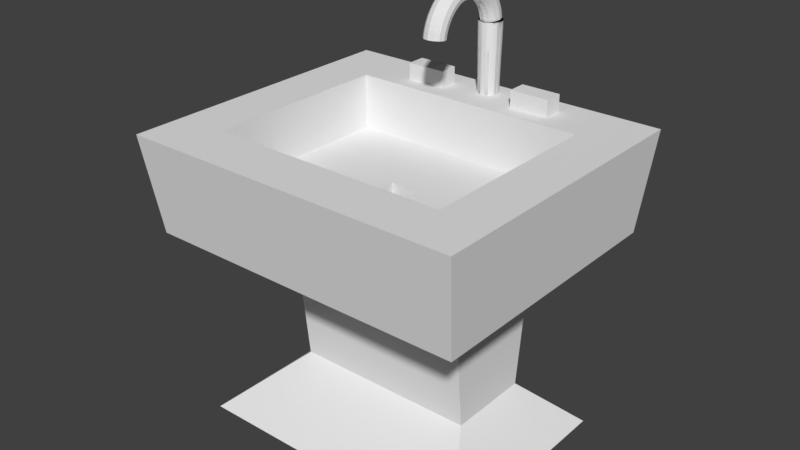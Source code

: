 # Source: sink.blend  (saved by Blender 2.77.0; exported with 4.5.12 LTS)
import bpy
from mathutils import Matrix  # noqa: F401  (used for matrix-valued properties, if any)

bpy.ops.wm.read_factory_settings(use_empty=True)
scene = bpy.context.scene
scene.name = 'Scene'

# ---- collections
col_collection_1 = bpy.data.collections.new('Collection 1'); scene.collection.children.link(col_collection_1)

# ---- materials (node trees are filled in below, after node groups)
mat_material = bpy.data.materials.new('Material')
mat_material.alpha_threshold = 0.0
mat_material.use_transparent_shadow = False
mat_material.roughness = 0.5
mat_material.line_color = (0.0, 0.0, 0.0, 1.0)

# ---- material node trees

# ---- world
world_world = bpy.data.worlds.new('World'); scene.world = world_world
world_world.color = (0.05088, 0.05088, 0.05088)
world_world.use_sun_shadow = False
world_world.sun_shadow_jitter_overblur = 0.0
world_world.cycles.sampling_method = 'MANUAL'

# ---- meshes
me_cube = bpy.data.meshes.new('Cube')
me_cube.from_pydata([(0.03486, 0.7999, 2.386), (0.0, 0.7908, 2.389), (0.0, 0.7999, 2.386), (0.0, 0.8245, 2.38), (0.06975, 0.8654, 2.406), (0.06041, 0.8308, 2.411), (0.03487, 0.8055, 2.414), (0.0, 0.7962, 2.415), (0.0, 0.8055, 2.414), (0.0, 0.8308, 2.411), (0.0, 0.8654, 2.406), (0.0, 0.8999, 2.402), (0.0, 0.9375, 2.443), (0.0, 0.9282, 2.443), (0.0, 0.9026, 2.443), (0.0, 0.8677, 2.443), (0.0, 0.8329, 2.443), (0.0, 0.8073, 2.443), (0.0, 0.798, 2.443), (0.0, 0.8073, 2.443), (0.0, 0.8329, 2.443), (0.0, 0.8677, 2.443), (0.0, 0.9026, 2.443), (0.0, 0.9282, 2.443), (0.0, 0.9345, 2.488), (0.0, 0.9253, 2.487), (0.0, 0.8999, 2.484), (0.0, 0.8654, 2.479), (0.0, 0.8308, 2.475), (0.0, 0.8055, 2.471), (0.0, 0.7962, 2.47), (-0.03487, 0.8055, 2.471), (-0.0604, 0.8308, 2.475), (-0.06975, 0.8654, 2.479), (-0.0604, 0.8999, 2.484), (-0.03486, 0.9253, 2.487), (0.0, 0.9256, 2.533), (0.0, 0.9166, 2.531), (0.0, 0.8919, 2.524), (0.0, 0.8582, 2.515), (0.0, 0.8245, 2.506), (0.0, 0.7999, 2.499), (0.0, 0.7908, 2.497), (-0.03485, 0.7999, 2.499), (-0.06039, 0.8245, 2.506), (-0.06973, 0.8582, 2.515), (-0.06038, 0.8919, 2.524), (-0.03484, 0.9166, 2.531), (0.0, 0.911, 2.576), (0.0, 0.9023, 2.573), (0.0, 0.8787, 2.563), (0.0, 0.8465, 2.55), (0.0, 0.8143, 2.536), (0.0, 0.7907, 2.526), (0.0, 0.782, 2.523), (-0.03484, 0.7907, 2.526), (-0.06037, 0.8143, 2.536), (-0.06972, 0.8465, 2.55), (-0.06036, 0.8787, 2.563), (-0.03482, 0.9023, 2.573), (0.0, 0.8908, 2.617), (0.0, 0.8827, 2.612), (0.0, 0.8606, 2.6), (0.0, 0.8304, 2.582), (0.0, 0.8001, 2.565), (0.0, 0.778, 2.552), (0.0, 0.7699, 2.547), (-0.03483, 0.778, 2.552), (-0.06036, 0.8001, 2.565), (-0.0697, 0.8304, 2.582), (-0.06035, 0.8606, 2.6), (-0.0348, 0.8827, 2.613), (0.0, 0.8654, 2.655), (0.0, 0.858, 2.649), (0.0, 0.8378, 2.634), (0.0, 0.8101, 2.613), (0.0, 0.7824, 2.591), (0.0, 0.7621, 2.576), (0.0, 0.7547, 2.57), (-0.03482, 0.7621, 2.576), (-0.06035, 0.7824, 2.591), (-0.06969, 0.8101, 2.613), (-0.06033, 0.8378, 2.634), (-0.03479, 0.858, 2.649), (0.0, 0.8353, 2.689), (0.0, 0.8287, 2.683), (0.0, 0.8107, 2.665), (0.0, 0.786, 2.64), (0.0, 0.7613, 2.615), (0.0, 0.7433, 2.597), (0.0, 0.7367, 2.591), (-0.03481, 0.7433, 2.597), (-0.06034, 0.7613, 2.615), (-0.06968, 0.786, 2.64), (-0.06032, 0.8107, 2.665), (-0.03477, 0.8287, 2.683), (0.0, 0.801, 2.72), (0.0, 0.7953, 2.712), (0.0, 0.7798, 2.692), (0.0, 0.7586, 2.664), (0.0, 0.7373, 2.636), (0.0, 0.7218, 2.616), (0.0, 0.7161, 2.609), (-0.0348, 0.7218, 2.616), (-0.06033, 0.7373, 2.637), (-0.06966, 0.7586, 2.664), (-0.06031, 0.7798, 2.692), (-0.03476, 0.7953, 2.712), (0.0, 0.7631, 2.745), (0.0, 0.7584, 2.737), (0.0, 0.7457, 2.715), (0.0, 0.7282, 2.684), (0.0, 0.7108, 2.654), (0.0, 0.698, 2.632), (0.0, 0.6933, 2.624), (-0.0348, 0.698, 2.632), (-0.06032, 0.7108, 2.654), (-0.06966, 0.7282, 2.684), (-0.0603, 0.7457, 2.715), (-0.03475, 0.7584, 2.737), (0.0, 0.7222, 2.765), (0.0, 0.7186, 2.756), (0.0, 0.7088, 2.733), (0.0, 0.6955, 2.701), (0.0, 0.6821, 2.668), (0.0, 0.6723, 2.645), (0.0, 0.6688, 2.636), (-0.03479, 0.6723, 2.645), (-0.06032, 0.6821, 2.668), (-0.06965, 0.6955, 2.701), (-0.06029, 0.7088, 2.733), (-0.03474, 0.7186, 2.756), (0.0, 0.679, 2.78), (0.0, 0.6765, 2.771), (0.0, 0.6699, 2.746), (0.0, 0.6609, 2.712), (0.0, 0.6519, 2.679), (0.0, 0.6453, 2.654), (0.0, 0.6428, 2.645), (-0.03479, 0.6453, 2.654), (-0.06031, 0.6519, 2.679), (-0.06964, 0.6609, 2.712), (-0.06028, 0.6699, 2.746), (-0.03473, 0.6765, 2.771), (0.0, 0.6342, 2.789), (0.0, 0.633, 2.779), (0.0, 0.6297, 2.754), (0.0, 0.6251, 2.719), (0.0, 0.6205, 2.685), (0.0, 0.6172, 2.66), (0.0, 0.616, 2.65), (-0.03478, 0.6172, 2.66), (-0.06031, 0.6205, 2.685), (-0.06964, 0.6251, 2.719), (-0.06028, 0.6297, 2.754), (-0.03473, 0.633, 2.779), (0.0, 0.5887, 2.792), (0.0, 0.5887, 2.782), (0.0, 0.5887, 2.757), (0.0, 0.5887, 2.722), (0.0, 0.5887, 2.687), (0.0, 0.5887, 2.661), (0.0, 0.5887, 2.652), (-0.03478, 0.5887, 2.661), (-0.06031, 0.5887, 2.687), (-0.06964, 0.5887, 2.722), (-0.06028, 0.5887, 2.757), (-0.03473, 0.5887, 2.782), (0.0, 0.5431, 2.789), (0.0, 0.5444, 2.779), (0.0, 0.5477, 2.754), (0.0, 0.5523, 2.719), (0.0, 0.5568, 2.685), (0.0, 0.5601, 2.66), (0.0, 0.5614, 2.65), (-0.03478, 0.5601, 2.66), (-0.06031, 0.5568, 2.685), (-0.06964, 0.5523, 2.719), (-0.06028, 0.5477, 2.754), (-0.03473, 0.5444, 2.779), (0.0, 0.4984, 2.78), (0.0, 0.5008, 2.771), (0.0, 0.5074, 2.746), (0.0, 0.5164, 2.712), (0.0, 0.5255, 2.679), (0.0, 0.5321, 2.654), (0.0, 0.5345, 2.645), (-0.03479, 0.5321, 2.654), (-0.06031, 0.5255, 2.679), (-0.06964, 0.5164, 2.712), (-0.06028, 0.5074, 2.746), (-0.03473, 0.5008, 2.771), (0.0, 0.4552, 2.765), (0.0, 0.4588, 2.756), (0.0, 0.4685, 2.733), (0.0, 0.4819, 2.701), (0.0, 0.4952, 2.668), (0.0, 0.505, 2.645), (0.0, 0.5086, 2.636), (-0.03479, 0.505, 2.645), (-0.06032, 0.4952, 2.668), (-0.06965, 0.4819, 2.701), (-0.06029, 0.4685, 2.733), (-0.03474, 0.4588, 2.756), (0.0, 0.4143, 2.745), (0.0, 0.4189, 2.737), (0.0, 0.4317, 2.715), (0.0, 0.4491, 2.684), (0.0, 0.4666, 2.654), (0.0, 0.4794, 2.632), (0.0, 0.484, 2.624), (-0.0348, 0.4794, 2.632), (-0.06032, 0.4666, 2.654), (-0.06966, 0.4491, 2.684), (-0.0603, 0.4317, 2.715), (-0.03475, 0.4189, 2.737), (0.0, 0.3763, 2.72), (0.0, 0.382, 2.712), (0.0, 0.3976, 2.692), (0.0, 0.4188, 2.664), (0.0, 0.44, 2.636), (0.0, 0.4556, 2.616), (0.0, 0.4613, 2.609), (-0.0348, 0.4556, 2.616), (-0.06033, 0.44, 2.637), (-0.06966, 0.4188, 2.664), (-0.06031, 0.3976, 2.692), (-0.03476, 0.382, 2.712), (0.0, 0.342, 2.689), (0.0, 0.3486, 2.683), (0.0, 0.3667, 2.665), (0.0, 0.3913, 2.64), (0.0, 0.416, 2.615), (0.0, 0.4341, 2.597), (0.0, 0.4407, 2.591), (-0.03481, 0.4341, 2.597), (-0.06034, 0.416, 2.615), (-0.06968, 0.3913, 2.64), (-0.06032, 0.3667, 2.665), (-0.03477, 0.3486, 2.683), (0.0, 0.3119, 2.655), (0.0, 0.3193, 2.649), (0.0, 0.3396, 2.634), (0.0, 0.3673, 2.613), (0.0, 0.395, 2.591), (0.0, 0.4152, 2.576), (0.0, 0.4226, 2.57), (-0.03482, 0.4152, 2.576), (-0.06035, 0.395, 2.591), (-0.06969, 0.3673, 2.613), (-0.06033, 0.3396, 2.634), (-0.03479, 0.3193, 2.649), (0.0, 0.2866, 2.617), (0.0, 0.2947, 2.612), (0.0, 0.3168, 2.6), (0.0, 0.347, 2.582), (0.0, 0.3772, 2.565), (0.0, 0.3993, 2.552), (0.0, 0.4074, 2.547), (-0.03483, 0.3993, 2.552), (-0.06036, 0.3772, 2.565), (-0.0697, 0.347, 2.582), (-0.06035, 0.3168, 2.6), (-0.0348, 0.2947, 2.613), (0.0, 0.2664, 2.576), (0.0, 0.275, 2.573), (0.0, 0.2986, 2.563), (0.0, 0.3309, 2.55), (0.0, 0.3631, 2.536), (0.0, 0.3867, 2.526), (0.0, 0.3953, 2.523), (-0.03484, 0.3867, 2.526), (-0.06037, 0.3631, 2.536), (-0.06972, 0.3309, 2.55), (-0.06036, 0.2986, 2.563), (-0.03482, 0.275, 2.573), (0.0, 0.2517, 2.533), (0.0, 0.2608, 2.531), (0.0, 0.2854, 2.524), (0.0, 0.3191, 2.515), (0.0, 0.3528, 2.506), (0.0, 0.3775, 2.499), (0.0, 0.3865, 2.497), (-0.03485, 0.3775, 2.499), (-0.06039, 0.3528, 2.506), (-0.06973, 0.3191, 2.515), (-0.06038, 0.2854, 2.524), (-0.03484, 0.2608, 2.531), (0.0, 0.2428, 2.488), (0.0, 0.2521, 2.487), (0.0, 0.2774, 2.484), (0.0, 0.312, 2.479), (0.0, 0.3466, 2.475), (0.0, 0.3719, 2.471), (0.0, 0.3812, 2.47), (-0.03487, 0.3719, 2.471), (-0.0604, 0.3466, 2.475), (-0.06975, 0.312, 2.479), (-0.0604, 0.2774, 2.484), (-0.03486, 0.2521, 2.487), (-0.01537, 0.9449, 2.469), (-0.01328, 0.9344, 1.953), (-0.03015, 0.9404, 2.469), (-0.02604, 0.9305, 1.953), (-0.04376, 0.9331, 2.469), (-0.03781, 0.9242, 1.953), (-0.0557, 0.9233, 2.469), (-0.04812, 0.9157, 1.953), (-0.0655, 0.9114, 2.469), (-0.05658, 0.9054, 1.953), (-0.07278, 0.8978, 2.469), (-0.06287, 0.8937, 1.953), (-0.07726, 0.883, 2.469), (-0.06674, 0.8809, 1.953), (-0.07877, 0.8676, 2.469), (-0.06805, 0.8676, 1.953), (-0.07726, 0.8522, 2.469), (-0.06674, 0.8543, 1.953), (-0.07278, 0.8375, 2.469), (-0.06287, 0.8416, 1.953), (-0.0655, 0.8239, 2.469), (-0.05658, 0.8298, 1.953), (-0.0557, 0.8119, 2.469), (-0.04812, 0.8195, 1.953), (-0.04377, 0.8021, 2.469), (-0.03781, 0.811, 1.953), (-0.03015, 0.7948, 2.469), (-0.02604, 0.8047, 1.953), (-0.01537, 0.7904, 2.469), (-0.01328, 0.8009, 1.953), (0.0, 0.7888, 2.469), (0.0, 0.7996, 1.953), (0.01537, 0.7904, 2.469), (0.01328, 0.8009, 1.953), (0.03014, 0.7948, 2.469), (0.02604, 0.8047, 1.953), (0.04376, 0.8021, 2.469), (0.03781, 0.811, 1.953), (0.0557, 0.8119, 2.469), (0.04812, 0.8195, 1.953), (0.0655, 0.8239, 2.469), (0.05658, 0.8298, 1.953), (0.07278, 0.8375, 2.469), (0.06287, 0.8416, 1.953), (0.07726, 0.8522, 2.469), (0.06674, 0.8543, 1.953), (0.07877, 0.8676, 2.469), (0.06805, 0.8676, 1.953), (0.07726, 0.883, 2.469), (0.06674, 0.8809, 1.953), (0.07278, 0.8978, 2.469), (0.06287, 0.8937, 1.953), (0.0655, 0.9114, 2.469), (0.05658, 0.9054, 1.953), (0.0557, 0.9233, 2.469), (0.04812, 0.9157, 1.953), (0.04376, 0.9331, 2.469), (0.03781, 0.9242, 1.953), (0.03014, 0.9404, 2.469), (0.02604, 0.9305, 1.953), (0.01537, 0.9449, 2.469), (0.01328, 0.9344, 1.953), (0.0, 0.9464, 2.469), (0.0, 0.9357, 1.953), (0.0, 0.6123, 1.633), (0.0, -0.6522, 1.633), (-0.7999, -0.6522, 1.633), (-0.7999, 0.6123, 1.633), (-0.7999, 1.0, 2.0), (-0.6816, 0.7042, -2.98e-08), (-0.7999, -1.0, 2.0), (-0.6816, -0.7042, -2.98e-08), (-0.7611, 0.9031, 1.345), (-0.4404, 0.3956, 0.3096), (-0.7611, -0.9031, 1.345), (-0.4404, -0.1774, 0.3096), (-0.4439, 0.4621, 0.9517), (-0.4439, -0.2439, 0.9517), (-0.6816, -0.2347, -2.98e-08), (-0.6816, 0.2347, -2.98e-08), (-0.7999, -0.6522, 2.0), (-0.7999, 0.6123, 2.0), (-1.138, 0.6123, 2.0), (-1.138, -0.6522, 2.0), (-0.9698, -0.2347, -2.98e-08), (-0.9698, 0.2347, -2.98e-08), (0.0, -0.6522, 2.0), (0.0, 0.6123, 2.0), (0.0, 0.2347, -2.98e-08), (0.0, -0.2347, -2.98e-08), (-1.083, -0.301, 1.345), (-1.083, 0.301, 1.345), (-0.6267, 0.01361, 0.3096), (-0.6267, 0.2046, 0.3096), (0.0, 0.301, 1.345), (0.0, -0.301, 1.345), (0.0, 0.2046, 0.3096), (0.0, 0.01361, 0.3096), (-0.6316, -0.00855, 0.9517), (-0.6316, 0.2268, 0.9517), (0.0, 0.2268, 0.9517), (0.0, -0.00855, 0.9517), (0.0, -0.2439, 0.9517), (0.0, 0.4621, 0.9517), (-0.6316, 0.4621, 0.9517), (-0.6316, -0.2439, 0.9517), (-1.083, -0.9031, 1.345), (-0.6267, -0.1774, 0.3096), (-0.6267, 0.3956, 0.3096), (-1.083, 0.9031, 1.345), (0.0, 0.3956, 0.3096), (0.0, 0.9031, 1.345), (0.0, -0.1774, 0.3096), (0.0, -0.9031, 1.345), (0.0, 1.0, 2.0), (0.0, 0.7042, -2.98e-08), (0.0, -1.0, 2.0), (0.0, -0.7042, -2.98e-08), (-1.138, 1.0, 2.0), (-0.9698, 0.7042, -2.98e-08), (-1.138, -1.0, 2.0), (-0.9698, -0.7042, -2.98e-08), (0.0, 0.9464, 2.469), (-0.01537, 0.9449, 2.469), (-0.03015, 0.9404, 2.469), (-0.04376, 0.9331, 2.469), (-0.0557, 0.9233, 2.469), (-0.0655, 0.9114, 2.469), (-0.07278, 0.8978, 2.469), (-0.07726, 0.883, 2.469), (-0.07877, 0.8676, 2.469), (-0.07726, 0.8522, 2.469), (-0.07278, 0.8375, 2.469), (-0.0655, 0.8239, 2.469), (-0.0557, 0.8119, 2.469), (-0.04377, 0.8021, 2.469), (-0.03015, 0.7948, 2.469), (-0.01537, 0.7904, 2.469), (0.0, 0.7888, 2.469), (0.01537, 0.7904, 2.469), (0.03014, 0.7948, 2.469), (0.04376, 0.8021, 2.469), (0.0557, 0.8119, 2.469), (0.0655, 0.8239, 2.469), (0.07278, 0.8375, 2.469), (0.07726, 0.8522, 2.469), (0.07877, 0.8676, 2.469), (0.07726, 0.883, 2.469), (0.07278, 0.8978, 2.469), (0.0655, 0.9114, 2.469), (0.0557, 0.9233, 2.469), (0.04376, 0.9331, 2.469), (0.03014, 0.9404, 2.469), (0.01537, 0.9449, 2.469), (-0.261, 0.6123, 1.633), (-0.5276, 0.6123, 1.633), (-0.261, -0.6522, 1.633), (-0.5276, -0.6522, 1.633), (-0.2224, 0.7042, -2.98e-08), (-0.4496, 0.7042, -2.98e-08), (-0.261, -1.0, 2.0), (-0.5276, -1.0, 2.0), (-0.2484, 0.9031, 1.345), (-0.5021, 0.9031, 1.345), (-0.1437, 0.3956, 0.3096), (-0.2905, 0.3956, 0.3096), (-0.1449, 0.4621, 0.9517), (-0.2928, 0.4621, 0.9517), (-0.261, -0.6522, 2.0), (-0.5276, -0.6522, 2.0), (-0.261, 0.6123, 2.0), (-0.5276, 0.6123, 2.0), (-0.4496, 0.2347, -2.98e-08), (-0.2224, 0.2347, -2.98e-08), (-0.4496, -0.2347, -2.98e-08), (-0.2224, -0.2347, -2.98e-08), (-0.2928, -0.2439, 0.9517), (-0.1449, -0.2439, 0.9517), (-0.2905, -0.1774, 0.3096), (-0.1437, -0.1774, 0.3096), (-0.5021, -0.9031, 1.345), (-0.2484, -0.9031, 1.345), (-0.4496, -0.7042, -2.98e-08), (-0.2224, -0.7042, -2.98e-08), (-0.5276, 1.0, 2.0), (-0.261, 1.0, 2.0), (-0.7999, 0.8598, 2.0), (-0.7999, 0.7306, 2.0), (-0.6816, 0.5344, -2.98e-08), (-0.6816, 0.378, -2.98e-08), (-0.9698, 0.5344, -2.98e-08), (-0.9698, 0.378, -2.98e-08), (0.0, 0.8598, 2.0), (0.0, 0.7306, 2.0), (-1.083, 0.6854, 1.345), (-1.083, 0.4847, 1.345), (-0.6267, 0.3265, 0.3096), (-0.6267, 0.2629, 0.3096), (-0.6316, 0.377, 0.9517), (-0.6316, 0.2985, 0.9517), (0.0, 0.2985, 0.9517), (0.0, 0.377, 0.9517), (0.0, 0.2629, 0.3096), (0.0, 0.3265, 0.3096), (0.0, 0.4847, 1.345), (0.0, 0.6854, 1.345), (0.0, 0.378, -2.98e-08), (0.0, 0.5344, -2.98e-08), (-1.138, 0.7306, 2.0), (-1.138, 0.8598, 2.0), (-0.4496, 0.5344, -2.98e-08), (-0.4496, 0.378, -2.98e-08), (-0.2224, 0.5344, -2.98e-08), (-0.2224, 0.378, -2.98e-08), (-0.261, 0.8598, 2.0), (-0.261, 0.7306, 2.0), (-0.5276, 0.8598, 2.0), (-0.5276, 0.7306, 2.0), (-0.261, 0.8598, 2.111), (-0.261, 0.7306, 2.111), (-0.5276, 0.8598, 2.111), (-0.5276, 0.7306, 2.111), (0.0, 0.04564, 1.633), (0.0, -0.08553, 1.633), (-0.7999, 0.1908, 1.633), (-0.7999, -0.2307, 1.633), (-0.7999, 0.1908, 2.0), (-0.7999, -0.2307, 2.0), (-0.6816, 0.07825, -2.98e-08), (-0.6816, -0.07825, -2.98e-08), (-1.138, -0.2307, 2.0), (-1.138, 0.1908, 2.0), (-0.9698, 0.07825, -2.98e-08), (-0.9698, -0.07825, -2.98e-08), (0.0, -0.07825, -2.98e-08), (0.0, 0.07825, -2.98e-08), (-1.083, 0.1003, 1.345), (-1.083, -0.1003, 1.345), (-0.6267, 0.1409, 0.3096), (-0.6267, 0.07728, 0.3096), (0.0, -0.1003, 1.345), (0.0, 0.1003, 1.345), (0.0, 0.07728, 0.3096), (0.0, 0.1409, 0.3096), (-0.6316, 0.1483, 0.9517), (-0.6316, 0.06989, 0.9517), (0.0, 0.06989, 0.9517), (0.0, 0.1483, 0.9517), (-0.4496, 0.07825, -2.98e-08), (-0.4496, -0.07825, -2.98e-08), (-0.2224, 0.07825, -2.98e-08), (-0.2224, -0.07825, -2.98e-08), (-0.0968, 0.04564, 1.633), (-0.0968, -0.08553, 1.633), (-0.5276, 0.1908, 1.633), (-0.5276, -0.2307, 1.633), (0.0, 0.04564, 1.486), (0.0, -0.08553, 1.486), (-0.0968, 0.04564, 1.486), (-0.0968, -0.08553, 1.486)], [], [(0, 6, 7, 1), (1, 7, 8, 2), (2, 8, 9, 3), (4, 15, 16, 5), (5, 16, 17, 6), (6, 17, 18, 7), (7, 18, 19, 8), (8, 19, 20, 9), (9, 20, 21, 10), (10, 21, 22, 11), (12, 24, 25, 13), (13, 25, 26, 14), (14, 26, 27, 15), (15, 27, 28, 16), (16, 28, 29, 17), (17, 29, 30, 18), (18, 30, 31, 19), (19, 31, 32, 20), (20, 32, 33, 21), (21, 33, 34, 22), (22, 34, 35, 23), (23, 35, 24, 12), (24, 36, 37, 25), (25, 37, 38, 26), (26, 38, 39, 27), (27, 39, 40, 28), (28, 40, 41, 29), (29, 41, 42, 30), (30, 42, 43, 31), (31, 43, 44, 32), (32, 44, 45, 33), (33, 45, 46, 34), (34, 46, 47, 35), (35, 47, 36, 24), (36, 48, 49, 37), (37, 49, 50, 38), (38, 50, 51, 39), (39, 51, 52, 40), (40, 52, 53, 41), (41, 53, 54, 42), (42, 54, 55, 43), (43, 55, 56, 44), (44, 56, 57, 45), (45, 57, 58, 46), (46, 58, 59, 47), (47, 59, 48, 36), (48, 60, 61, 49), (49, 61, 62, 50), (50, 62, 63, 51), (51, 63, 64, 52), (52, 64, 65, 53), (53, 65, 66, 54), (54, 66, 67, 55), (55, 67, 68, 56), (56, 68, 69, 57), (57, 69, 70, 58), (58, 70, 71, 59), (59, 71, 60, 48), (60, 72, 73, 61), (61, 73, 74, 62), (62, 74, 75, 63), (63, 75, 76, 64), (64, 76, 77, 65), (65, 77, 78, 66), (66, 78, 79, 67), (67, 79, 80, 68), (68, 80, 81, 69), (69, 81, 82, 70), (70, 82, 83, 71), (71, 83, 72, 60), (72, 84, 85, 73), (73, 85, 86, 74), (74, 86, 87, 75), (75, 87, 88, 76), (76, 88, 89, 77), (77, 89, 90, 78), (78, 90, 91, 79), (79, 91, 92, 80), (80, 92, 93, 81), (81, 93, 94, 82), (82, 94, 95, 83), (83, 95, 84, 72), (84, 96, 97, 85), (85, 97, 98, 86), (86, 98, 99, 87), (87, 99, 100, 88), (88, 100, 101, 89), (89, 101, 102, 90), (90, 102, 103, 91), (91, 103, 104, 92), (92, 104, 105, 93), (93, 105, 106, 94), (94, 106, 107, 95), (95, 107, 96, 84), (96, 108, 109, 97), (97, 109, 110, 98), (98, 110, 111, 99), (99, 111, 112, 100), (100, 112, 113, 101), (101, 113, 114, 102), (102, 114, 115, 103), (103, 115, 116, 104), (104, 116, 117, 105), (105, 117, 118, 106), (106, 118, 119, 107), (107, 119, 108, 96), (108, 120, 121, 109), (109, 121, 122, 110), (110, 122, 123, 111), (111, 123, 124, 112), (112, 124, 125, 113), (113, 125, 126, 114), (114, 126, 127, 115), (115, 127, 128, 116), (116, 128, 129, 117), (117, 129, 130, 118), (118, 130, 131, 119), (119, 131, 120, 108), (120, 132, 133, 121), (121, 133, 134, 122), (122, 134, 135, 123), (123, 135, 136, 124), (124, 136, 137, 125), (125, 137, 138, 126), (126, 138, 139, 127), (127, 139, 140, 128), (128, 140, 141, 129), (129, 141, 142, 130), (130, 142, 143, 131), (131, 143, 132, 120), (132, 144, 145, 133), (133, 145, 146, 134), (134, 146, 147, 135), (135, 147, 148, 136), (136, 148, 149, 137), (137, 149, 150, 138), (138, 150, 151, 139), (139, 151, 152, 140), (140, 152, 153, 141), (141, 153, 154, 142), (142, 154, 155, 143), (143, 155, 144, 132), (144, 156, 157, 145), (145, 157, 158, 146), (146, 158, 159, 147), (147, 159, 160, 148), (148, 160, 161, 149), (149, 161, 162, 150), (150, 162, 163, 151), (151, 163, 164, 152), (152, 164, 165, 153), (153, 165, 166, 154), (154, 166, 167, 155), (155, 167, 156, 144), (156, 168, 169, 157), (157, 169, 170, 158), (158, 170, 171, 159), (159, 171, 172, 160), (160, 172, 173, 161), (161, 173, 174, 162), (162, 174, 175, 163), (163, 175, 176, 164), (164, 176, 177, 165), (165, 177, 178, 166), (166, 178, 179, 167), (167, 179, 168, 156), (168, 180, 181, 169), (169, 181, 182, 170), (170, 182, 183, 171), (171, 183, 184, 172), (172, 184, 185, 173), (173, 185, 186, 174), (174, 186, 187, 175), (175, 187, 188, 176), (176, 188, 189, 177), (177, 189, 190, 178), (178, 190, 191, 179), (179, 191, 180, 168), (180, 192, 193, 181), (181, 193, 194, 182), (182, 194, 195, 183), (183, 195, 196, 184), (184, 196, 197, 185), (185, 197, 198, 186), (186, 198, 199, 187), (187, 199, 200, 188), (188, 200, 201, 189), (189, 201, 202, 190), (190, 202, 203, 191), (191, 203, 192, 180), (192, 204, 205, 193), (193, 205, 206, 194), (194, 206, 207, 195), (195, 207, 208, 196), (196, 208, 209, 197), (197, 209, 210, 198), (198, 210, 211, 199), (199, 211, 212, 200), (200, 212, 213, 201), (201, 213, 214, 202), (202, 214, 215, 203), (203, 215, 204, 192), (204, 216, 217, 205), (205, 217, 218, 206), (206, 218, 219, 207), (207, 219, 220, 208), (208, 220, 221, 209), (209, 221, 222, 210), (210, 222, 223, 211), (211, 223, 224, 212), (212, 224, 225, 213), (213, 225, 226, 214), (214, 226, 227, 215), (215, 227, 216, 204), (216, 228, 229, 217), (217, 229, 230, 218), (218, 230, 231, 219), (219, 231, 232, 220), (220, 232, 233, 221), (221, 233, 234, 222), (222, 234, 235, 223), (223, 235, 236, 224), (224, 236, 237, 225), (225, 237, 238, 226), (226, 238, 239, 227), (227, 239, 228, 216), (228, 240, 241, 229), (229, 241, 242, 230), (230, 242, 243, 231), (231, 243, 244, 232), (232, 244, 245, 233), (233, 245, 246, 234), (234, 246, 247, 235), (235, 247, 248, 236), (236, 248, 249, 237), (237, 249, 250, 238), (238, 250, 251, 239), (239, 251, 240, 228), (240, 252, 253, 241), (241, 253, 254, 242), (242, 254, 255, 243), (243, 255, 256, 244), (244, 256, 257, 245), (245, 257, 258, 246), (246, 258, 259, 247), (247, 259, 260, 248), (248, 260, 261, 249), (249, 261, 262, 250), (250, 262, 263, 251), (251, 263, 252, 240), (252, 264, 265, 253), (253, 265, 266, 254), (254, 266, 267, 255), (255, 267, 268, 256), (256, 268, 269, 257), (257, 269, 270, 258), (258, 270, 271, 259), (259, 271, 272, 260), (260, 272, 273, 261), (261, 273, 274, 262), (262, 274, 275, 263), (263, 275, 264, 252), (264, 276, 277, 265), (265, 277, 278, 266), (266, 278, 279, 267), (267, 279, 280, 268), (268, 280, 281, 269), (269, 281, 282, 270), (270, 282, 283, 271), (271, 283, 284, 272), (272, 284, 285, 273), (273, 285, 286, 274), (274, 286, 287, 275), (275, 287, 276, 264), (276, 288, 289, 277), (277, 289, 290, 278), (278, 290, 291, 279), (279, 291, 292, 280), (280, 292, 293, 281), (281, 293, 294, 282), (282, 294, 295, 283), (283, 295, 296, 284), (284, 296, 297, 285), (285, 297, 298, 286), (286, 298, 299, 287), (287, 299, 288, 276), (313, 312, 310, 311), (315, 314, 312, 313), (317, 316, 314, 315), (319, 318, 316, 317), (321, 320, 318, 319), (323, 322, 320, 321), (325, 324, 322, 323), (327, 326, 324, 325), (329, 328, 326, 327), (331, 330, 328, 329), (333, 332, 330, 331), (335, 334, 332, 333), (337, 336, 334, 335), (339, 338, 336, 337), (341, 340, 338, 339), (343, 342, 340, 341), (345, 344, 342, 343), (347, 346, 344, 345), (349, 348, 346, 347), (351, 350, 348, 349), (353, 352, 350, 351), (355, 354, 352, 353), (357, 356, 354, 355), (359, 358, 356, 357), (361, 360, 358, 359), (471, 381, 367, 455), (527, 380, 366, 525), (468, 386, 365, 456), (554, 455, 367, 524), (461, 469, 380, 370), (532, 385, 379, 528), (421, 384, 378, 371), (480, 374, 377, 476), (409, 372, 376, 404), (476, 377, 375, 478), (461, 370, 374, 480), (404, 376, 373, 408), (418, 368, 372, 409), (516, 484, 368, 486), (490, 419, 369, 488), (478, 375, 371, 482), (408, 373, 369, 419), (540, 395, 401, 546), (504, 394, 400, 500), (536, 391, 399, 544), (406, 390, 398, 405), (546, 401, 397, 542), (500, 400, 396, 502), (363, 362, 360, 361), (544, 399, 393, 538), (405, 398, 392, 407), (531, 382, 391, 536), (420, 383, 390, 406), (526, 381, 382, 531), (370, 380, 383, 420), (550, 473, 388, 535), (483, 475, 389, 417), (542, 397, 389, 534), (502, 396, 388, 506), (538, 393, 385, 532), (407, 392, 384, 421), (374, 406, 405, 377), (395, 413, 402, 401), (462, 411, 403, 466), (494, 409, 404, 498), (377, 405, 407, 375), (370, 420, 406, 374), (401, 402, 412, 397), (466, 403, 410, 464), (485, 414, 411, 462), (498, 404, 408, 496), (509, 418, 409, 494), (486, 368, 418, 509), (512, 458, 415, 507), (375, 407, 421, 371), (397, 412, 417, 389), (464, 410, 415, 458), (496, 408, 419, 490), (313, 311, 309, 307, 305, 303, 301, 363, 361, 359, 357, 355, 353, 351, 349, 347, 345, 343, 341, 339, 337, 335, 333, 331, 329, 327, 325, 323, 321, 319, 317, 315), (303, 302, 300, 301), (301, 300, 362, 363), (308, 310, 428, 427), (428, 429, 430, 431, 432, 433, 434, 435, 436, 437, 438, 439, 440, 441, 442, 443, 444, 445, 446, 447, 448, 449, 450, 451, 452, 453, 422, 423, 424, 425, 426, 427), (326, 328, 437, 436), (344, 346, 446, 445), (300, 302, 424, 423), (318, 320, 433, 432), (336, 338, 442, 441), (354, 356, 451, 450), (310, 312, 429, 428), (328, 330, 438, 437), (346, 348, 447, 446), (302, 304, 425, 424), (320, 322, 434, 433), (338, 340, 443, 442), (356, 358, 452, 451), (312, 314, 430, 429), (330, 332, 439, 438), (348, 350, 448, 447), (304, 306, 426, 425), (322, 324, 435, 434), (340, 342, 444, 443), (358, 360, 453, 452), (314, 316, 431, 430), (332, 334, 440, 439), (350, 352, 449, 448), (306, 308, 427, 426), (324, 326, 436, 435), (342, 344, 445, 444), (362, 300, 423, 422), (360, 362, 422, 453), (316, 318, 432, 431), (334, 336, 441, 440), (352, 354, 450, 449), (373, 465, 459, 369), (465, 464, 458, 459), (488, 369, 459, 510), (510, 459, 458, 512), (368, 484, 463, 372), (484, 485, 462, 463), (376, 467, 465, 373), (467, 466, 464, 465), (372, 463, 467, 376), (463, 462, 466, 467), (371, 378, 474, 482), (482, 474, 475, 483), (528, 379, 472, 548), (548, 472, 473, 550), (412, 479, 483, 417), (479, 478, 482, 483), (492, 414, 485, 514), (514, 485, 484, 516), (416, 460, 481, 413), (460, 461, 480, 481), (402, 477, 479, 412), (477, 476, 478, 479), (413, 481, 477, 402), (481, 480, 476, 477), (416, 386, 468, 460), (460, 468, 469, 461), (522, 364, 454, 552), (552, 454, 455, 554), (380, 469, 457, 366), (469, 468, 456, 457), (387, 470, 454, 364), (470, 471, 455, 454), (470, 515, 517, 471), (516, 517, 521, 520), (387, 493, 515, 470), (493, 492, 514, 515), (472, 511, 513, 473), (511, 510, 512, 513), (379, 489, 511, 472), (489, 488, 510, 511), (393, 497, 491, 385), (497, 496, 490, 491), (473, 513, 506, 388), (513, 512, 507, 506), (381, 487, 508, 382), (487, 486, 509, 508), (382, 508, 495, 391), (508, 509, 494, 495), (399, 499, 497, 393), (499, 498, 496, 497), (391, 495, 499, 399), (495, 494, 498, 499), (410, 503, 507, 415), (503, 502, 506, 507), (403, 501, 503, 410), (501, 500, 502, 503), (411, 505, 501, 403), (505, 504, 500, 501), (385, 491, 489, 379), (491, 490, 488, 489), (471, 517, 487, 381), (517, 516, 486, 487), (519, 518, 520, 521), (515, 514, 518, 519), (517, 515, 519, 521), (514, 516, 520, 518), (456, 553, 555, 457), (553, 552, 554, 555), (365, 523, 553, 456), (553, 523, 557, 559), (474, 549, 551, 475), (549, 548, 550, 551), (378, 529, 549, 474), (529, 528, 548, 549), (392, 539, 533, 384), (539, 538, 532, 533), (396, 543, 535, 388), (543, 542, 534, 535), (475, 551, 534, 389), (551, 550, 535, 534), (380, 527, 530, 383), (527, 526, 531, 530), (383, 530, 537, 390), (530, 531, 536, 537), (398, 545, 539, 392), (545, 544, 538, 539), (400, 547, 543, 396), (547, 546, 542, 543), (390, 537, 545, 398), (537, 536, 544, 545), (394, 541, 547, 400), (541, 540, 546, 547), (384, 533, 529, 378), (533, 532, 528, 529), (457, 555, 525, 366), (555, 554, 524, 525), (381, 526, 524, 367), (526, 527, 525, 524), (557, 556, 558, 559), (522, 552, 558, 556), (552, 553, 559, 558)])
_uv = me_cube.uv_layers.new(name='UVMap')
_uv.uv.foreach_set('vector', [0.8855, 0.03856, 0.9137, 0.04537, 0.905, 0.08166, 0.8775, 0.07428, 0.8775, 0.07428, 0.905, 0.08166, 0.9025, 0.09071, 0.8745, 0.08287, 0.8745, 0.08287, 0.9025, 0.09071, 0.8973, 0.1174, 0.8653, 0.1081, 0.9619, 0.0001266, 0.9786, 0.0712, 0.951, 0.07202, 0.9324, 0.01593, 0.9324, 0.01593, 0.951, 0.07202, 0.933, 0.08182, 0.9137, 0.04537, 0.9137, 0.04537, 0.933, 0.08182, 0.9298, 0.08883, 0.905, 0.08166, 0.905, 0.08166, 0.9298, 0.08883, 0.9276, 0.09608, 0.9025, 0.09071, 0.9025, 0.09071, 0.9276, 0.09608, 0.926, 0.1151, 0.8973, 0.1174, 0.8973, 0.1174, 0.926, 0.1151, 0.9373, 0.1369, 0.9071, 0.157, 0.9071, 0.157, 0.9373, 0.1369, 0.966, 0.1536, 0.9332, 0.1866, 0.9962, 0.1295, 0.9694, 0.1082, 0.9705, 0.1065, 0.9999, 0.1215, 0.9999, 0.1215, 0.9705, 0.1065, 0.9717, 0.09982, 0.9999, 0.09503, 0.9999, 0.09503, 0.9717, 0.09982, 0.9664, 0.09082, 0.9786, 0.0712, 0.9786, 0.0712, 0.9664, 0.09082, 0.9555, 0.08861, 0.951, 0.07202, 0.951, 0.07202, 0.9555, 0.08861, 0.9484, 0.09272, 0.933, 0.08182, 0.933, 0.08182, 0.9484, 0.09272, 0.9468, 0.09523, 0.9298, 0.08883, 0.9298, 0.08883, 0.9468, 0.09523, 0.9479, 0.1037, 0.9276, 0.09608, 0.9276, 0.09608, 0.9479, 0.1037, 0.9509, 0.1078, 0.926, 0.1151, 0.926, 0.1151, 0.9509, 0.1078, 0.9542, 0.1101, 0.9373, 0.1369, 0.9373, 0.1369, 0.9542, 0.1101, 0.958, 0.1118, 0.966, 0.1536, 0.966, 0.1536, 0.958, 0.1118, 0.9633, 0.112, 0.9903, 0.1365, 0.9903, 0.1365, 0.9633, 0.112, 0.9694, 0.1082, 0.9962, 0.1295, 0.9694, 0.1082, 0.9629, 0.1045, 0.9632, 0.1037, 0.9705, 0.1065, 0.9705, 0.1065, 0.9632, 0.1037, 0.9633, 0.101, 0.9717, 0.09982, 0.9717, 0.09982, 0.9633, 0.101, 0.9612, 0.09741, 0.9664, 0.09082, 0.9664, 0.09082, 0.9612, 0.09741, 0.9567, 0.09607, 0.9555, 0.08861, 0.9555, 0.08861, 0.9567, 0.09607, 0.9534, 0.09753, 0.9484, 0.09272, 0.9484, 0.09272, 0.9534, 0.09753, 0.9525, 0.09849, 0.9468, 0.09523, 0.9468, 0.09523, 0.9525, 0.09849, 0.9517, 0.1028, 0.9479, 0.1037, 0.9479, 0.1037, 0.9517, 0.1028, 0.9532, 0.1057, 0.9509, 0.1078, 0.9509, 0.1078, 0.9532, 0.1057, 0.9555, 0.1072, 0.9542, 0.1101, 0.9542, 0.1101, 0.9555, 0.1072, 0.958, 0.1076, 0.958, 0.1118, 0.958, 0.1118, 0.958, 0.1076, 0.9607, 0.1068, 0.9633, 0.112, 0.9633, 0.112, 0.9607, 0.1068, 0.9629, 0.1045, 0.9694, 0.1082, 0.9629, 0.1045, 0.9599, 0.1034, 0.96, 0.103, 0.9632, 0.1037, 0.9632, 0.1037, 0.96, 0.103, 0.96, 0.1018, 0.9633, 0.101, 0.9633, 0.101, 0.96, 0.1018, 0.959, 0.1001, 0.9612, 0.09741, 0.9612, 0.09741, 0.959, 0.1001, 0.9569, 0.09943, 0.9567, 0.09607, 0.9567, 0.09607, 0.9569, 0.09943, 0.9553, 0.09997, 0.9534, 0.09753, 0.9534, 0.09753, 0.9553, 0.09997, 0.9548, 0.1004, 0.9525, 0.09849, 0.9525, 0.09849, 0.9548, 0.1004, 0.954, 0.1025, 0.9517, 0.1028, 0.9517, 0.1028, 0.954, 0.1025, 0.9549, 0.1043, 0.9532, 0.1057, 0.9532, 0.1057, 0.9549, 0.1043, 0.9562, 0.1052, 0.9555, 0.1072, 0.9555, 0.1072, 0.9562, 0.1052, 0.9577, 0.1052, 0.958, 0.1076, 0.958, 0.1076, 0.9577, 0.1052, 0.959, 0.1047, 0.9607, 0.1068, 0.9607, 0.1068, 0.959, 0.1047, 0.9599, 0.1034, 0.9629, 0.1045, 0.9599, 0.1034, 0.9584, 0.1029, 0.9584, 0.1028, 0.96, 0.103, 0.96, 0.103, 0.9584, 0.1028, 0.9584, 0.1022, 0.96, 0.1018, 0.96, 0.1018, 0.9584, 0.1022, 0.9579, 0.1014, 0.959, 0.1001, 0.959, 0.1001, 0.9579, 0.1014, 0.9569, 0.101, 0.9569, 0.09943, 0.9569, 0.09943, 0.9569, 0.101, 0.9561, 0.1013, 0.9553, 0.09997, 0.9553, 0.09997, 0.9561, 0.1013, 0.9559, 0.1014, 0.9548, 0.1004, 0.9548, 0.1004, 0.9559, 0.1014, 0.9554, 0.1025, 0.954, 0.1025, 0.954, 0.1025, 0.9554, 0.1025, 0.9558, 0.1035, 0.9549, 0.1043, 0.9549, 0.1043, 0.9558, 0.1035, 0.9565, 0.104, 0.9562, 0.1052, 0.9562, 0.1052, 0.9565, 0.104, 0.9574, 0.104, 0.9577, 0.1052, 0.9577, 0.1052, 0.9574, 0.104, 0.958, 0.1036, 0.959, 0.1047, 0.959, 0.1047, 0.958, 0.1036, 0.9584, 0.1029, 0.9599, 0.1034, 0.9584, 0.1029, 0.9577, 0.1028, 0.9577, 0.1027, 0.9584, 0.1028, 0.9584, 0.1028, 0.9577, 0.1027, 0.9577, 0.1024, 0.9584, 0.1022, 0.9584, 0.1022, 0.9577, 0.1024, 0.9574, 0.102, 0.9579, 0.1014, 0.9579, 0.1014, 0.9574, 0.102, 0.9569, 0.1018, 0.9569, 0.101, 0.9569, 0.101, 0.9569, 0.1018, 0.9565, 0.1019, 0.9561, 0.1013, 0.9561, 0.1013, 0.9565, 0.1019, 0.9564, 0.102, 0.9559, 0.1014, 0.9559, 0.1014, 0.9564, 0.102, 0.9561, 0.1026, 0.9554, 0.1025, 0.9554, 0.1025, 0.9561, 0.1026, 0.9563, 0.1031, 0.9558, 0.1035, 0.9558, 0.1035, 0.9563, 0.1031, 0.9567, 0.1033, 0.9565, 0.104, 0.9565, 0.104, 0.9567, 0.1033, 0.9571, 0.1033, 0.9574, 0.104, 0.9574, 0.104, 0.9571, 0.1033, 0.9575, 0.1031, 0.958, 0.1036, 0.958, 0.1036, 0.9575, 0.1031, 0.9577, 0.1028, 0.9584, 0.1029, 0.9577, 0.1028, 0.9573, 0.1027, 0.9573, 0.1026, 0.9577, 0.1027, 0.9577, 0.1027, 0.9573, 0.1026, 0.9573, 0.1025, 0.9577, 0.1024, 0.9577, 0.1024, 0.9573, 0.1025, 0.9572, 0.1023, 0.9574, 0.102, 0.9574, 0.102, 0.9572, 0.1023, 0.9569, 0.1022, 0.9569, 0.1018, 0.9569, 0.1018, 0.9569, 0.1022, 0.9567, 0.1022, 0.9565, 0.1019, 0.9565, 0.1019, 0.9567, 0.1022, 0.9566, 0.1023, 0.9564, 0.102, 0.9564, 0.102, 0.9566, 0.1023, 0.9565, 0.1026, 0.9561, 0.1026, 0.9561, 0.1026, 0.9565, 0.1026, 0.9566, 0.1029, 0.9563, 0.1031, 0.9563, 0.1031, 0.9566, 0.1029, 0.9568, 0.103, 0.9567, 0.1033, 0.9567, 0.1033, 0.9568, 0.103, 0.957, 0.103, 0.9571, 0.1033, 0.9571, 0.1033, 0.957, 0.103, 0.9572, 0.1029, 0.9575, 0.1031, 0.9575, 0.1031, 0.9572, 0.1029, 0.9573, 0.1027, 0.9577, 0.1028, 0.9573, 0.1027, 0.9571, 0.1026, 0.9571, 0.1026, 0.9573, 0.1026, 0.9573, 0.1026, 0.9571, 0.1026, 0.9571, 0.1025, 0.9573, 0.1025, 0.9573, 0.1025, 0.9571, 0.1025, 0.957, 0.1024, 0.9572, 0.1023, 0.9572, 0.1023, 0.957, 0.1024, 0.9569, 0.1024, 0.9569, 0.1022, 0.9569, 0.1022, 0.9569, 0.1024, 0.9568, 0.1024, 0.9567, 0.1022, 0.9567, 0.1022, 0.9568, 0.1024, 0.9568, 0.1024, 0.9566, 0.1023, 0.9566, 0.1023, 0.9568, 0.1024, 0.9567, 0.1026, 0.9565, 0.1026, 0.9565, 0.1026, 0.9567, 0.1026, 0.9567, 0.1027, 0.9566, 0.1029, 0.9566, 0.1029, 0.9567, 0.1027, 0.9568, 0.1028, 0.9568, 0.103, 0.9568, 0.103, 0.9568, 0.1028, 0.957, 0.1028, 0.957, 0.103, 0.957, 0.103, 0.957, 0.1028, 0.9571, 0.1027, 0.9572, 0.1029, 0.9572, 0.1029, 0.9571, 0.1027, 0.9571, 0.1026, 0.9573, 0.1027, 0.9571, 0.1026, 0.957, 0.1026, 0.957, 0.1026, 0.9571, 0.1026, 0.9571, 0.1026, 0.957, 0.1026, 0.957, 0.1026, 0.9571, 0.1025, 0.9571, 0.1025, 0.957, 0.1026, 0.957, 0.1025, 0.957, 0.1024, 0.957, 0.1024, 0.957, 0.1025, 0.9569, 0.1025, 0.9569, 0.1024, 0.9569, 0.1024, 0.9569, 0.1025, 0.9568, 0.1025, 0.9568, 0.1024, 0.9568, 0.1024, 0.9568, 0.1025, 0.9568, 0.1025, 0.9568, 0.1024, 0.9568, 0.1024, 0.9568, 0.1025, 0.9568, 0.1026, 0.9567, 0.1026, 0.9567, 0.1026, 0.9568, 0.1026, 0.9568, 0.1027, 0.9567, 0.1027, 0.9567, 0.1027, 0.9568, 0.1027, 0.9569, 0.1027, 0.9568, 0.1028, 0.9568, 0.1028, 0.9569, 0.1027, 0.9569, 0.1027, 0.957, 0.1028, 0.957, 0.1028, 0.9569, 0.1027, 0.957, 0.1027, 0.9571, 0.1027, 0.9571, 0.1027, 0.957, 0.1027, 0.957, 0.1026, 0.9571, 0.1026, 0.957, 0.1026, 0.9569, 0.1026, 0.9569, 0.1026, 0.957, 0.1026, 0.957, 0.1026, 0.9569, 0.1026, 0.9569, 0.1026, 0.957, 0.1026, 0.957, 0.1026, 0.9569, 0.1026, 0.9569, 0.1026, 0.957, 0.1025, 0.957, 0.1025, 0.9569, 0.1026, 0.9569, 0.1026, 0.9569, 0.1025, 0.9569, 0.1025, 0.9569, 0.1026, 0.9569, 0.1026, 0.9568, 0.1025, 0.9568, 0.1025, 0.9569, 0.1026, 0.9569, 0.1026, 0.9568, 0.1025, 0.9568, 0.1025, 0.9569, 0.1026, 0.9568, 0.1026, 0.9568, 0.1026, 0.9568, 0.1026, 0.9568, 0.1026, 0.9568, 0.1026, 0.9568, 0.1027, 0.9568, 0.1027, 0.9568, 0.1026, 0.9569, 0.1027, 0.9569, 0.1027, 0.9569, 0.1027, 0.9569, 0.1027, 0.9569, 0.1027, 0.9569, 0.1027, 0.9569, 0.1027, 0.9569, 0.1027, 0.9569, 0.1026, 0.957, 0.1027, 0.957, 0.1027, 0.9569, 0.1026, 0.9569, 0.1026, 0.957, 0.1026, 0.9569, 0.1026, 0.9569, 0.1026, 0.9569, 0.1026, 0.9569, 0.1026, 0.9569, 0.1026, 0.9569, 0.1026, 0.9569, 0.1026, 0.9569, 0.1026, 0.9569, 0.1026, 0.9569, 0.1026, 0.9569, 0.1026, 0.9569, 0.1026, 0.9569, 0.1026, 0.9569, 0.1026, 0.9569, 0.1026, 0.9569, 0.1026, 0.9569, 0.1026, 0.9569, 0.1026, 0.9569, 0.1026, 0.9569, 0.1026, 0.9569, 0.1026, 0.9569, 0.1026, 0.9569, 0.1026, 0.9569, 0.1026, 0.9569, 0.1026, 0.9569, 0.1026, 0.9569, 0.1026, 0.9568, 0.1026, 0.9568, 0.1026, 0.9569, 0.1026, 0.9569, 0.1026, 0.9568, 0.1026, 0.9568, 0.1026, 0.9569, 0.1026, 0.9569, 0.1026, 0.9569, 0.1027, 0.9569, 0.1027, 0.9569, 0.1026, 0.9569, 0.1026, 0.9569, 0.1027, 0.9569, 0.1027, 0.9569, 0.1026, 0.9569, 0.1026, 0.9569, 0.1026, 0.9569, 0.1026, 0.9569, 0.1026, 0.9569, 0.1026, 0.9569, 0.1026, 0.9569, 0.1026, 0.9569, 0.1026, 0.9569, 0.1026, 0.9569, 0.1026, 0.9569, 0.1026, 0.9569, 0.1026, 0.9569, 0.1026, 0.9569, 0.1026, 0.9569, 0.1026, 0.9569, 0.1026, 0.9569, 0.1026, 0.9569, 0.1026, 0.9569, 0.1026, 0.9569, 0.1026, 0.9569, 0.1026, 0.9569, 0.1026, 0.9569, 0.1026, 0.9569, 0.1026, 0.9569, 0.1026, 0.9569, 0.1026, 0.9569, 0.1026, 0.9569, 0.1026, 0.9569, 0.1026, 0.9569, 0.1026, 0.9569, 0.1026, 0.9569, 0.1026, 0.9569, 0.1026, 0.9569, 0.1026, 0.9569, 0.1026, 0.9569, 0.1026, 0.9569, 0.1026, 0.9569, 0.1026, 0.9569, 0.1026, 0.9569, 0.1026, 0.9569, 0.1026, 0.9569, 0.1026, 0.9569, 0.1026, 0.9569, 0.1026, 0.9569, 0.1026, 0.9569, 0.1026, 0.9569, 0.1026, 0.9569, 0.1026, 0.9569, 0.1026, 0.9569, 0.1026, 0.9569, 0.1026, 0.9569, 0.1026, 0.9569, 0.1026, 0.9569, 0.1026, 0.9569, 0.1026, 0.9569, 0.1026, 0.9569, 0.1026, 0.9569, 0.1026, 0.9569, 0.1026, 0.9569, 0.1026, 0.9569, 0.1026, 0.9569, 0.1026, 0.9569, 0.1026, 0.9569, 0.1026, 0.9569, 0.1026, 0.9569, 0.1026, 0.9569, 0.1026, 0.9569, 0.1026, 0.9569, 0.1026, 0.9569, 0.1026, 0.9569, 0.1026, 0.9569, 0.1026, 0.9569, 0.1026, 0.9569, 0.1026, 0.9569, 0.1026, 0.9569, 0.1026, 0.9569, 0.1026, 0.9569, 0.1026, 0.9569, 0.1026, 0.9569, 0.1026, 0.9569, 0.1026, 0.9569, 0.1026, 0.9569, 0.1026, 0.9569, 0.1026, 0.9569, 0.1026, 0.9569, 0.1026, 0.9569, 0.1026, 0.9569, 0.1026, 0.9569, 0.1026, 0.9569, 0.1026, 0.9569, 0.1026, 0.9569, 0.1026, 0.9569, 0.1026, 0.9569, 0.1026, 0.9569, 0.1026, 0.9569, 0.1026, 0.9569, 0.1026, 0.9569, 0.1026, 0.9569, 0.1026, 0.9569, 0.1026, 0.9569, 0.1026, 0.9569, 0.1026, 0.9569, 0.1026, 0.9569, 0.1026, 0.9569, 0.1026, 0.9569, 0.1026, 0.9569, 0.1026, 0.9569, 0.1026, 0.9569, 0.1026, 0.9569, 0.1026, 0.9569, 0.1026, 0.9569, 0.1026, 0.9569, 0.1026, 0.9569, 0.1026, 0.9569, 0.1026, 0.9569, 0.1026, 0.9569, 0.1026, 0.9569, 0.1026, 0.9569, 0.1026, 0.9569, 0.1026, 0.9569, 0.1026, 0.9569, 0.1026, 0.9569, 0.1026, 0.9569, 0.1026, 0.9569, 0.1026, 0.9569, 0.1026, 0.9569, 0.1026, 0.9569, 0.1026, 0.9569, 0.1026, 0.9569, 0.1026, 0.9569, 0.1026, 0.9569, 0.1026, 0.9569, 0.1026, 0.9569, 0.1026, 0.9569, 0.1026, 0.9569, 0.1026, 0.9569, 0.1026, 0.9569, 0.1026, 0.9569, 0.1026, 0.9569, 0.1026, 0.9569, 0.1026, 0.9569, 0.1026, 0.9569, 0.1026, 0.9569, 0.1026, 0.9569, 0.1026, 0.9569, 0.1026, 0.9569, 0.1026, 0.9569, 0.1026, 0.9569, 0.1026, 0.9569, 0.1026, 0.9569, 0.1026, 0.9569, 0.1026, 0.9569, 0.1026, 0.9569, 0.1026, 0.9569, 0.1026, 0.9569, 0.1026, 0.9569, 0.1026, 0.9569, 0.1026, 0.9569, 0.1026, 0.9569, 0.1026, 0.9569, 0.1026, 0.9569, 0.1026, 0.9569, 0.1026, 0.9569, 0.1026, 0.9569, 0.1026, 0.9569, 0.1026, 0.9569, 0.1026, 0.9569, 0.1026, 0.9569, 0.1026, 0.9569, 0.1026, 0.9569, 0.1026, 0.9569, 0.1026, 0.9569, 0.1026, 0.9569, 0.1026, 0.9569, 0.1026, 0.9569, 0.1026, 0.9569, 0.1026, 0.9569, 0.1026, 0.9569, 0.1026, 0.9569, 0.1026, 0.9569, 0.1026, 0.9569, 0.1026, 0.9569, 0.1026, 0.9569, 0.1026, 0.9569, 0.1026, 0.9569, 0.1026, 0.9569, 0.1026, 0.9569, 0.1026, 0.9569, 0.1026, 0.9569, 0.1026, 0.9569, 0.1026, 0.9569, 0.1026, 0.9569, 0.1026, 0.9569, 0.1026, 0.9569, 0.1026, 0.9569, 0.1026, 0.9569, 0.1026, 0.9569, 0.1026, 0.9569, 0.1026, 0.9569, 0.1026, 0.9569, 0.1026, 0.9569, 0.1026, 0.9569, 0.1026, 0.9569, 0.1026, 0.9569, 0.1026, 0.9569, 0.1026, 0.9569, 0.1026, 0.9569, 0.1026, 0.9569, 0.1026, 0.9569, 0.1026, 0.9569, 0.1026, 0.9569, 0.1026, 0.9569, 0.1026, 0.9569, 0.1026, 0.9569, 0.1026, 0.9569, 0.1026, 0.9569, 0.1026, 0.9569, 0.1026, 0.9569, 0.1026, 0.9569, 0.1026, 0.9569, 0.1026, 0.9569, 0.1026, 0.9569, 0.1026, 0.9569, 0.1026, 0.9569, 0.1026, 0.9569, 0.1026, 0.9569, 0.1026, 0.9569, 0.1026, 0.9569, 0.1026, 0.9569, 0.1026, 0.9569, 0.1026, 0.9569, 0.1026, 0.9569, 0.1026, 0.9569, 0.1026, 0.9569, 0.1026, 0.9569, 0.1026, 0.9569, 0.1026, 0.9569, 0.1026, 0.9569, 0.1026, 0.9569, 0.1026, 0.9569, 0.1026, 0.9569, 0.1026, 0.9569, 0.1026, 0.9569, 0.1026, 0.9569, 0.1026, 0.9569, 0.1026, 0.9569, 0.1026, 0.9569, 0.1026, 0.9569, 0.1026, 0.9569, 0.1026, 0.9569, 0.1026, 0.9569, 0.1026, 0.9569, 0.1026, 0.9569, 0.1026, 0.9569, 0.1026, 0.9569, 0.1026, 0.9569, 0.1026, 0.9569, 0.1026, 0.9569, 0.1026, 0.9569, 0.1026, 0.9569, 0.1026, 0.9569, 0.1026, 0.9569, 0.1026, 0.9569, 0.1026, 0.9569, 0.1026, 0.9569, 0.1026, 0.9569, 0.1026, 0.9569, 0.1026, 0.9569, 0.1026, 0.9569, 0.1026, 0.9569, 0.1026, 0.9569, 0.1026, 0.9569, 0.1026, 0.9569, 0.1026, 0.9569, 0.1026, 0.9569, 0.1026, 0.9569, 0.1026, 0.9569, 0.1026, 0.9569, 0.1026, 0.9569, 0.1026, 0.9569, 0.1026, 0.9569, 0.1026, 0.9569, 0.1026, 0.9569, 0.1026, 0.9569, 0.1026, 0.9569, 0.1026, 0.9569, 0.1026, 0.9569, 0.1026, 0.9569, 0.1026, 0.9569, 0.1026, 0.9569, 0.1026, 0.9569, 0.1026, 0.9569, 0.1026, 0.9569, 0.1026, 0.9569, 0.1026, 0.9569, 0.1026, 0.9569, 0.1026, 0.9569, 0.1026, 0.9569, 0.1026, 0.9569, 0.1026, 0.9569, 0.1026, 0.9569, 0.1026, 0.9569, 0.1026, 0.9569, 0.1026, 0.9569, 0.1026, 0.9569, 0.1026, 0.9569, 0.1026, 0.9569, 0.1026, 0.9569, 0.1026, 0.9569, 0.1026, 0.9569, 0.1026, 0.9569, 0.1026, 0.9569, 0.1026, 0.9569, 0.1026, 0.9569, 0.1026, 0.9569, 0.1026, 0.9569, 0.1026, 0.9569, 0.1026, 0.9569, 0.1026, 0.9569, 0.1026, 0.9569, 0.1026, 0.9569, 0.1026, 0.9569, 0.1026, 0.9569, 0.1026, 0.9569, 0.1026, 0.9569, 0.1026, 0.9569, 0.1026, 0.9569, 0.1026, 0.9569, 0.1026, 0.9569, 0.1026, 0.9569, 0.1026, 0.9569, 0.1026, 0.9569, 0.1026, 0.9569, 0.1026, 0.9569, 0.1026, 0.9569, 0.1026, 0.9569, 0.1026, 0.9569, 0.1026, 0.9569, 0.1026, 0.9569, 0.1026, 0.9569, 0.1026, 0.9569, 0.1026, 0.9569, 0.1026, 0.9569, 0.1026, 0.9569, 0.1026, 0.9569, 0.1026, 0.9569, 0.1026, 0.9569, 0.1026, 0.9569, 0.1026, 0.9569, 0.1026, 0.9569, 0.1026, 0.9569, 0.1026, 0.9569, 0.1026, 0.9569, 0.1026, 0.9569, 0.1026, 0.9569, 0.1026, 0.9569, 0.1026, 0.9569, 0.1026, 0.9569, 0.1026, 0.9569, 0.1026, 0.9569, 0.1026, 0.9569, 0.1026, 0.9569, 0.1026, 0.9569, 0.1026, 0.9569, 0.1026, 0.9569, 0.1026, 0.9569, 0.1026, 0.9569, 0.1026, 0.9569, 0.1026, 0.9569, 0.1026, 0.9569, 0.1026, 0.9569, 0.1026, 0.9569, 0.1026, 0.9569, 0.1026, 0.9569, 0.1026, 0.9569, 0.1026, 0.9569, 0.1026, 0.9569, 0.1026, 0.9569, 0.1026, 0.9569, 0.1026, 0.9569, 0.1026, 0.9569, 0.1026, 0.9569, 0.1026, 0.9569, 0.1026, 0.9569, 0.1026, 0.9569, 0.1026, 0.9569, 0.1026, 0.9569, 0.1026, 0.9569, 0.1026, 0.9569, 0.1026, 0.9569, 0.1026, 0.9569, 0.1026, 0.9569, 0.1026, 0.9569, 0.1026, 0.9569, 0.1026, 0.9569, 0.1026, 0.9569, 0.1026, 0.9569, 0.1026, 0.9569, 0.1026, 0.9569, 0.1026, 0.9569, 0.1026, 0.9569, 0.1026, 0.9569, 0.1026, 0.9569, 0.1026, 0.9569, 0.1026, 0.9569, 0.1026, 0.9569, 0.1026, 0.9569, 0.1026, 0.9569, 0.1026, 0.9569, 0.1026, 0.9569, 0.1026, 0.9569, 0.1026, 0.9569, 0.1026, 0.9569, 0.1026, 0.9569, 0.1026, 0.9569, 0.1026, 0.9569, 0.1026, 0.9569, 0.1026, 0.9569, 0.1026, 0.9569, 0.1026, 0.9569, 0.1026, 0.9569, 0.1026, 0.9569, 0.1026, 0.9569, 0.1026, 0.9569, 0.1026, 0.9569, 0.1026, 0.9569, 0.1026, 0.9569, 0.1026, 0.9569, 0.1026, 0.9569, 0.1026, 0.9569, 0.1026, 0.9569, 0.1026, 0.9569, 0.1026, 0.9569, 0.1026, 0.9569, 0.1026, 0.9569, 0.1026, 0.9569, 0.1026, 0.9569, 0.1026, 0.9569, 0.1026, 0.9569, 0.1026, 0.9569, 0.1026, 0.9569, 0.1026, 0.9569, 0.1026, 0.9569, 0.1026, 0.9569, 0.1026, 0.9569, 0.1026, 0.9569, 0.1026, 0.9569, 0.1026, 0.9569, 0.1026, 0.9569, 0.1026, 0.9569, 0.1026, 0.9569, 0.1026, 0.9569, 0.1026, 0.9569, 0.1026, 0.9569, 0.1026, 0.9569, 0.1026, 0.9569, 0.1026, 0.9569, 0.1026, 0.9569, 0.1026, 0.9569, 0.1026, 0.9569, 0.1026, 0.9569, 0.1026, 0.9569, 0.1026, 0.9569, 0.1026, 0.9569, 0.1026, 0.9569, 0.1026, 0.9569, 0.1026, 0.9569, 0.1026, 0.9569, 0.1026, 0.9569, 0.1026, 0.9569, 0.1026, 0.9569, 0.1026, 0.9569, 0.1026, 0.9569, 0.1026, 0.9569, 0.1026, 0.9569, 0.1026, 0.9569, 0.1026, 0.9569, 0.1026, 0.9569, 0.1026, 0.9569, 0.1026, 0.9569, 0.1026, 0.9569, 0.1026, 0.9569, 0.1026, 0.9569, 0.1026, 0.9569, 0.1026, 0.9569, 0.1026, 0.9569, 0.1026, 0.9569, 0.1026, 0.9569, 0.1026, 0.9569, 0.1026, 0.9569, 0.1026, 0.9569, 0.1026, 0.9569, 0.1026, 0.9569, 0.1026, 0.9569, 0.1026, 0.9569, 0.1026, 0.9569, 0.1026, 0.9569, 0.1026, 0.9569, 0.1026, 0.9569, 0.1026, 0.9569, 0.1026, 0.9569, 0.1026, 0.9569, 0.1026, 0.9569, 0.1026, 0.9569, 0.1026, 0.9569, 0.1026, 0.9569, 0.1026, 0.9569, 0.1026, 0.9569, 0.1026, 0.9569, 0.1026, 0.9569, 0.1026, 0.9569, 0.1026, 0.9569, 0.1026, 0.9569, 0.1026, 0.9569, 0.1026, 0.9569, 0.1026, 0.9569, 0.1026, 0.9569, 0.1026, 0.9569, 0.1026, 0.9569, 0.1026, 0.9569, 0.1026, 0.9569, 0.1026, 0.9569, 0.1026, 0.9569, 0.1026, 0.9569, 0.1026, 0.9569, 0.1026, 0.9569, 0.1026, 0.9569, 0.1026, 0.9569, 0.1026, 0.9569, 0.1026, 0.9569, 0.1026, 0.9569, 0.1026, 0.9569, 0.1026, 0.9569, 0.1026, 0.9569, 0.1026, 0.9569, 0.1026, 0.9569, 0.1026, 0.9569, 0.1026, 0.9569, 0.1026, 0.9569, 0.1026, 0.9569, 0.1026, 0.9569, 0.1026, 0.9569, 0.1026, 0.9569, 0.1026, 0.9569, 0.1026, 0.9569, 0.1026, 0.9569, 0.1026, 0.9569, 0.1026, 0.9569, 0.1026, 0.9569, 0.1026, 0.9569, 0.1026, 0.9569, 0.1026, 0.9569, 0.1026, 0.9569, 0.1026, 0.9569, 0.1026, 0.9569, 0.1026, 0.9569, 0.1026, 0.9569, 0.1026, 0.9569, 0.1026, 0.9569, 0.1026, 0.9569, 0.1026, 0.9569, 0.1026, 0.9569, 0.1026, 0.9569, 0.1026, 0.9569, 0.1026, 0.9569, 0.1026, 0.9569, 0.1026, 0.9569, 0.1026, 0.9569, 0.1026, 0.9569, 0.1026, 0.9569, 0.1026, 0.9569, 0.1026, 0.9569, 0.1026, 0.9569, 0.1026, 0.9569, 0.1026, 0.9569, 0.1026, 0.9569, 0.1026, 0.9569, 0.1026, 0.9569, 0.1026, 0.9569, 0.1026, 0.9569, 0.1026, 0.9569, 0.1026, 0.9569, 0.1026, 0.9569, 0.1026, 0.9569, 0.1026, 0.9569, 0.1026, 0.9569, 0.1026, 0.9569, 0.1026, 0.9569, 0.1026, 0.9569, 0.1026, 0.9569, 0.1026, 0.9569, 0.1026, 0.9569, 0.1026, 0.9569, 0.1026, 0.9569, 0.1026, 0.9569, 0.1026, 0.9569, 0.1026, 0.9569, 0.1026, 0.9569, 0.1026, 0.9569, 0.1026, 0.9569, 0.1026, 0.9569, 0.1026, 0.9569, 0.1026, 0.9569, 0.1026, 0.9569, 0.1026, 0.9569, 0.1026, 0.9569, 0.1026, 0.9569, 0.1026, 0.9569, 0.1026, 0.9569, 0.1026, 0.9569, 0.1026, 0.9569, 0.1026, 0.9569, 0.1026, 0.9569, 0.1026, 0.9569, 0.1026, 0.9569, 0.1026, 0.9569, 0.1026, 0.9569, 0.1026, 0.9569, 0.1026, 0.9569, 0.1026, 0.9569, 0.1026, 0.9569, 0.1026, 0.9569, 0.1026, 0.9569, 0.1026, 0.9569, 0.1026, 0.9569, 0.1026, 0.9569, 0.1026, 0.9569, 0.1026, 0.9569, 0.1026, 0.9569, 0.1026, 0.8834, 0.194, 0.8667, 0.4783, 0.8653, 0.482, 0.8818, 0.1932, 0.8845, 0.1945, 0.8673, 0.474, 0.8667, 0.4783, 0.8834, 0.194, 0.8855, 0.1948, 0.8679, 0.4698, 0.8673, 0.474, 0.8845, 0.1945, 0.8865, 0.1948, 0.8686, 0.4659, 0.8679, 0.4698, 0.8855, 0.1948, 0.8875, 0.1945, 0.8695, 0.4623, 0.8686, 0.4659, 0.8865, 0.1948, 0.8885, 0.194, 0.8705, 0.4589, 0.8695, 0.4623, 0.8875, 0.1945, 0.8894, 0.1932, 0.8718, 0.4559, 0.8705, 0.4589, 0.8885, 0.194, 0.8903, 0.1922, 0.8733, 0.4532, 0.8718, 0.4559, 0.8894, 0.1932, 0.8911, 0.1907, 0.875, 0.4507, 0.8733, 0.4532, 0.8903, 0.1922, 0.8919, 0.1889, 0.8768, 0.4486, 0.875, 0.4507, 0.8911, 0.1907, 0.8926, 0.1869, 0.8787, 0.4469, 0.8768, 0.4486, 0.8919, 0.1889, 0.8929, 0.1898, 0.8808, 0.4454, 0.8787, 0.4469, 0.8926, 0.1869, 0.8934, 0.1925, 0.8829, 0.4443, 0.8808, 0.4454, 0.8929, 0.1898, 0.894, 0.1948, 0.8851, 0.4436, 0.8829, 0.4443, 0.8934, 0.1925, 0.8948, 0.1968, 0.8873, 0.4432, 0.8851, 0.4436, 0.894, 0.1948, 0.8957, 0.1986, 0.8894, 0.4432, 0.8873, 0.4432, 0.8948, 0.1968, 0.8968, 0.2001, 0.8916, 0.4435, 0.8894, 0.4432, 0.8957, 0.1986, 0.8979, 0.2013, 0.8937, 0.4442, 0.8916, 0.4435, 0.8968, 0.2001, 0.8991, 0.2022, 0.8958, 0.4451, 0.8937, 0.4442, 0.8979, 0.2013, 0.9004, 0.2029, 0.8978, 0.4465, 0.8958, 0.4451, 0.8991, 0.2022, 0.9017, 0.2032, 0.8996, 0.4481, 0.8978, 0.4465, 0.9004, 0.2029, 0.903, 0.2033, 0.9014, 0.4501, 0.8996, 0.4481, 0.9017, 0.2032, 0.9043, 0.2031, 0.903, 0.4524, 0.9014, 0.4501, 0.903, 0.2033, 0.9056, 0.2026, 0.9045, 0.4549, 0.903, 0.4524, 0.9043, 0.2031, 0.9068, 0.2018, 0.9058, 0.4578, 0.9045, 0.4549, 0.9056, 0.2026, 0.2584, 0.2389, 0.321, 0.2841, 0.2692, 0.3395, 0.2096, 0.3247, 0.3998, 0.4543, 0.4654, 0.5288, 0.3905, 0.5574, 0.3366, 0.4984, 0.4999, 0.7013, 0.5281, 0.8303, 0.3222, 0.8179, 0.3539, 0.6981, 0.215, 0.4398, 0.2096, 0.3247, 0.2692, 0.3395, 0.2841, 0.4156, 0.5774, 0.5759, 0.4811, 0.6081, 0.4654, 0.5288, 0.5486, 0.5212, 0.6328, 0.2371, 0.6324, 0.2365, 0.6334, 0.2357, 0.6339, 0.2362, 0.635, 0.2385, 0.634, 0.2381, 0.6348, 0.2373, 0.6355, 0.2384, 0.6646, 0.458, 0.6136, 0.4457, 0.6531, 0.3095, 0.6796, 0.3021, 0.4546, 0.2306, 0.4624, 0.1932, 0.572, 0.198, 0.5592, 0.2294, 0.6796, 0.3021, 0.6531, 0.3095, 0.6382, 0.2489, 0.6421, 0.2472, 0.5774, 0.5759, 0.5486, 0.5212, 0.6136, 0.4457, 0.6646, 0.458, 0.5592, 0.2294, 0.572, 0.198, 0.6234, 0.2294, 0.622, 0.2358, 0.3996, 0.243, 0.3648, 0.2136, 0.4624, 0.1932, 0.4546, 0.2306, 0.3031, 0.1891, 0.3321, 0.1674, 0.3648, 0.2136, 0.3474, 0.2336, 0.6319, 0.2354, 0.6319, 0.235, 0.632, 0.2345, 0.6326, 0.2348, 0.6421, 0.2472, 0.6382, 0.2489, 0.6355, 0.2384, 0.6361, 0.2383, 0.622, 0.2358, 0.6234, 0.2294, 0.632, 0.2345, 0.6319, 0.235, 0.827, 0.1658, 0.8651, 0.2426, 0.7173, 0.1936, 0.7096, 0.1798, 0.6717, 0.03816, 0.726, 0.06541, 0.6871, 0.1574, 0.6748, 0.1498, 0.5078, 0.3193, 0.4933, 0.295, 0.5711, 0.2592, 0.5759, 0.2681, 0.5722, 0.4353, 0.5383, 0.3704, 0.5875, 0.2841, 0.6207, 0.311, 0.7096, 0.1798, 0.7173, 0.1936, 0.6464, 0.2315, 0.6457, 0.2294, 0.6748, 0.1498, 0.6871, 0.1574, 0.6425, 0.226, 0.6407, 0.2248, 0.908, 0.2007, 0.907, 0.461, 0.9058, 0.4578, 0.9068, 0.2018, 0.5759, 0.2681, 0.5711, 0.2592, 0.6227, 0.2413, 0.6235, 0.243, 0.6207, 0.311, 0.5875, 0.2841, 0.6261, 0.2459, 0.6327, 0.2487, 0.4145, 0.3539, 0.3953, 0.2913, 0.4933, 0.295, 0.5078, 0.3193, 0.5312, 0.4788, 0.4961, 0.4601, 0.5383, 0.3704, 0.5722, 0.4353, 0.3587, 0.3786, 0.321, 0.2841, 0.3953, 0.2913, 0.4145, 0.3539, 0.5486, 0.5212, 0.4654, 0.5288, 0.4961, 0.4601, 0.5312, 0.4788, 0.6358, 0.2348, 0.6352, 0.2341, 0.6364, 0.2329, 0.6373, 0.2339, 0.6366, 0.2381, 0.6364, 0.2365, 0.6378, 0.2365, 0.637, 0.2379, 0.6457, 0.2294, 0.6464, 0.2315, 0.6378, 0.2365, 0.6378, 0.2353, 0.6407, 0.2248, 0.6425, 0.226, 0.6364, 0.2329, 0.6354, 0.2322, 0.6235, 0.243, 0.6227, 0.2413, 0.6324, 0.2365, 0.6328, 0.2371, 0.6327, 0.2487, 0.6261, 0.2459, 0.634, 0.2381, 0.635, 0.2385, 0.6136, 0.4457, 0.5722, 0.4353, 0.6207, 0.311, 0.6531, 0.3095, 0.8651, 0.2426, 0.7646, 0.4385, 0.7348, 0.2608, 0.7173, 0.1936, 0.4917, 0.08383, 0.5284, 0.0001269, 0.6428, 0.1397, 0.6105, 0.1556, 0.4675, 0.251, 0.4546, 0.2306, 0.5592, 0.2294, 0.5633, 0.2406, 0.6531, 0.3095, 0.6207, 0.311, 0.6327, 0.2487, 0.6382, 0.2489, 0.5486, 0.5212, 0.5312, 0.4788, 0.5722, 0.4353, 0.6136, 0.4457, 0.7173, 0.1936, 0.7348, 0.2608, 0.6465, 0.2393, 0.6464, 0.2315, 0.6105, 0.1556, 0.6428, 0.1397, 0.6365, 0.224, 0.6307, 0.2237, 0.2958, 0.09874, 0.2504, 0.0001266, 0.5284, 0.0001269, 0.4917, 0.08383, 0.5633, 0.2406, 0.5592, 0.2294, 0.622, 0.2358, 0.6218, 0.2377, 0.3961, 0.259, 0.3996, 0.243, 0.4546, 0.2306, 0.4675, 0.251, 0.3474, 0.2336, 0.3648, 0.2136, 0.3996, 0.243, 0.3961, 0.259, 0.6338, 0.233, 0.6331, 0.2325, 0.6336, 0.2319, 0.6343, 0.232, 0.6382, 0.2489, 0.6327, 0.2487, 0.635, 0.2385, 0.6355, 0.2384, 0.6464, 0.2315, 0.6465, 0.2393, 0.637, 0.2379, 0.6378, 0.2365, 0.6307, 0.2237, 0.6365, 0.224, 0.6336, 0.2319, 0.6331, 0.2325, 0.6218, 0.2377, 0.622, 0.2358, 0.6319, 0.235, 0.6319, 0.2354, 0.8834, 0.194, 0.8818, 0.1932, 0.8893, 0.1922, 0.8968, 0.1927, 0.9038, 0.1946, 0.91, 0.1977, 0.909, 0.1993, 0.908, 0.2007, 0.9068, 0.2018, 0.9056, 0.2026, 0.9043, 0.2031, 0.903, 0.2033, 0.9017, 0.2032, 0.9004, 0.2029, 0.8991, 0.2022, 0.8979, 0.2013, 0.8968, 0.2001, 0.8957, 0.1986, 0.8948, 0.1968, 0.894, 0.1948, 0.8934, 0.1925, 0.8929, 0.1898, 0.8926, 0.1869, 0.8919, 0.1889, 0.8911, 0.1907, 0.8903, 0.1922, 0.8894, 0.1932, 0.8885, 0.194, 0.8875, 0.1945, 0.8865, 0.1948, 0.8855, 0.1948, 0.8845, 0.1945, 0.91, 0.1977, 0.91, 0.4673, 0.9081, 0.4643, 0.909, 0.1993, 0.909, 0.1993, 0.9081, 0.4643, 0.907, 0.461, 0.908, 0.2007, 0.8795, 0.4832, 0.8653, 0.482, 0.8689, 0.4842, 0.8795, 0.4832, 0.8689, 0.4842, 0.8671, 0.4787, 0.8671, 0.4741, 0.8677, 0.4698, 0.8684, 0.4659, 0.8692, 0.4623, 0.8703, 0.459, 0.8716, 0.4559, 0.8732, 0.4532, 0.8748, 0.4507, 0.8767, 0.4486, 0.8786, 0.4468, 0.8807, 0.4454, 0.8828, 0.4443, 0.885, 0.4436, 0.8872, 0.4432, 0.8895, 0.4431, 0.8916, 0.4435, 0.8938, 0.4441, 0.8959, 0.4451, 0.8979, 0.4464, 0.8997, 0.4481, 0.9015, 0.4501, 0.9031, 0.4524, 0.9046, 0.455, 0.9059, 0.4579, 0.9072, 0.4611, 0.9078, 0.4646, 0.907, 0.4688, 0.8989, 0.4754, 0.8896, 0.4802, 0.8795, 0.4832, 0.8733, 0.4532, 0.875, 0.4507, 0.8748, 0.4507, 0.8732, 0.4532, 0.8916, 0.4435, 0.8937, 0.4442, 0.8938, 0.4441, 0.8916, 0.4435, 0.9081, 0.4643, 0.91, 0.4673, 0.907, 0.4688, 0.9078, 0.4646, 0.8686, 0.4659, 0.8695, 0.4623, 0.8692, 0.4623, 0.8684, 0.4659, 0.8829, 0.4443, 0.8851, 0.4436, 0.885, 0.4436, 0.8828, 0.4443, 0.9014, 0.4501, 0.903, 0.4524, 0.9031, 0.4524, 0.9015, 0.4501, 0.8653, 0.482, 0.8667, 0.4783, 0.8671, 0.4787, 0.8689, 0.4842, 0.875, 0.4507, 0.8768, 0.4486, 0.8767, 0.4486, 0.8748, 0.4507, 0.8937, 0.4442, 0.8958, 0.4451, 0.8959, 0.4451, 0.8938, 0.4441, 0.91, 0.4673, 0.8989, 0.4754, 0.8989, 0.4754, 0.907, 0.4688, 0.8695, 0.4623, 0.8705, 0.4589, 0.8703, 0.459, 0.8692, 0.4623, 0.8851, 0.4436, 0.8873, 0.4432, 0.8872, 0.4432, 0.885, 0.4436, 0.903, 0.4524, 0.9045, 0.4549, 0.9046, 0.455, 0.9031, 0.4524, 0.8667, 0.4783, 0.8673, 0.474, 0.8671, 0.4741, 0.8671, 0.4787, 0.8768, 0.4486, 0.8787, 0.4469, 0.8786, 0.4468, 0.8767, 0.4486, 0.8958, 0.4451, 0.8978, 0.4465, 0.8979, 0.4464, 0.8959, 0.4451, 0.8989, 0.4754, 0.8896, 0.4802, 0.8896, 0.4802, 0.8989, 0.4754, 0.8705, 0.4589, 0.8718, 0.4559, 0.8716, 0.4559, 0.8703, 0.459, 0.8873, 0.4432, 0.8894, 0.4432, 0.8895, 0.4431, 0.8872, 0.4432, 0.9045, 0.4549, 0.9058, 0.4578, 0.9059, 0.4579, 0.9046, 0.455, 0.8673, 0.474, 0.8679, 0.4698, 0.8677, 0.4698, 0.8671, 0.4741, 0.8787, 0.4469, 0.8808, 0.4454, 0.8807, 0.4454, 0.8786, 0.4468, 0.8978, 0.4465, 0.8996, 0.4481, 0.8997, 0.4481, 0.8979, 0.4464, 0.8896, 0.4802, 0.8795, 0.4832, 0.8795, 0.4832, 0.8896, 0.4802, 0.8718, 0.4559, 0.8733, 0.4532, 0.8732, 0.4532, 0.8716, 0.4559, 0.8894, 0.4432, 0.8916, 0.4435, 0.8916, 0.4435, 0.8895, 0.4431, 0.907, 0.461, 0.9081, 0.4643, 0.9078, 0.4646, 0.9072, 0.4611, 0.9058, 0.4578, 0.907, 0.461, 0.9072, 0.4611, 0.9059, 0.4579, 0.8679, 0.4698, 0.8686, 0.4659, 0.8684, 0.4659, 0.8677, 0.4698, 0.8808, 0.4454, 0.8829, 0.4443, 0.8828, 0.4443, 0.8807, 0.4454, 0.8996, 0.4481, 0.9014, 0.4501, 0.9015, 0.4501, 0.8997, 0.4481, 0.6234, 0.2294, 0.6265, 0.2257, 0.6324, 0.2335, 0.632, 0.2345, 0.6265, 0.2257, 0.6307, 0.2237, 0.6331, 0.2325, 0.6324, 0.2335, 0.6326, 0.2348, 0.632, 0.2345, 0.6324, 0.2335, 0.6332, 0.2339, 0.6332, 0.2339, 0.6324, 0.2335, 0.6331, 0.2325, 0.6338, 0.233, 0.3648, 0.2136, 0.3321, 0.1674, 0.473, 0.1462, 0.4624, 0.1932, 0.3321, 0.1674, 0.2958, 0.09874, 0.4917, 0.08383, 0.473, 0.1462, 0.572, 0.198, 0.5877, 0.1755, 0.6265, 0.2257, 0.6234, 0.2294, 0.5877, 0.1755, 0.6105, 0.1556, 0.6307, 0.2237, 0.6265, 0.2257, 0.4624, 0.1932, 0.473, 0.1462, 0.5877, 0.1755, 0.572, 0.198, 0.473, 0.1462, 0.4917, 0.08383, 0.6105, 0.1556, 0.5877, 0.1755, 0.6355, 0.2384, 0.6348, 0.2373, 0.6355, 0.2368, 0.6361, 0.2383, 0.6361, 0.2383, 0.6355, 0.2368, 0.6364, 0.2365, 0.6366, 0.2381, 0.6339, 0.2362, 0.6334, 0.2357, 0.6343, 0.2349, 0.6348, 0.2356, 0.6348, 0.2356, 0.6343, 0.2349, 0.6352, 0.2341, 0.6358, 0.2348, 0.6465, 0.2393, 0.6449, 0.2442, 0.6366, 0.2381, 0.637, 0.2379, 0.6449, 0.2442, 0.6421, 0.2472, 0.6361, 0.2383, 0.6366, 0.2381, 0.1926, 0.035, 0.2504, 0.0001266, 0.2958, 0.09874, 0.2543, 0.1242, 0.2543, 0.1242, 0.2958, 0.09874, 0.3321, 0.1674, 0.3031, 0.1891, 0.764, 0.6505, 0.6556, 0.6552, 0.6631, 0.4398, 0.7646, 0.4385, 0.6556, 0.6552, 0.5774, 0.5759, 0.6646, 0.458, 0.6631, 0.4398, 0.7348, 0.2608, 0.7068, 0.287, 0.6449, 0.2442, 0.6465, 0.2393, 0.7068, 0.287, 0.6796, 0.3021, 0.6421, 0.2472, 0.6449, 0.2442, 0.7646, 0.4385, 0.6631, 0.4398, 0.7068, 0.287, 0.7348, 0.2608, 0.6631, 0.4398, 0.6646, 0.458, 0.6796, 0.3021, 0.7068, 0.287, 0.764, 0.6505, 0.5281, 0.8303, 0.4999, 0.7013, 0.6556, 0.6552, 0.6556, 0.6552, 0.4999, 0.7013, 0.4811, 0.6081, 0.5774, 0.5759, 0.0001266, 0.5677, 0.008743, 0.2675, 0.1247, 0.3031, 0.0514, 0.5692, 0.0514, 0.5692, 0.1247, 0.3031, 0.2096, 0.3247, 0.215, 0.4398, 0.4654, 0.5288, 0.4811, 0.6081, 0.3773, 0.6118, 0.3905, 0.5574, 0.4811, 0.6081, 0.4999, 0.7013, 0.3539, 0.6981, 0.3773, 0.6118, 0.1079, 0.1129, 0.1897, 0.1846, 0.1247, 0.3031, 0.008743, 0.2675, 0.1897, 0.1846, 0.2584, 0.2389, 0.2096, 0.3247, 0.1247, 0.3031, 0.1897, 0.1846, 0.2185, 0.1532, 0.2786, 0.2144, 0.2584, 0.2389, 0.0001266, 0.8821, 0.007644, 0.8306, 0.03501, 0.852, 0.02864, 0.8672, 0.1079, 0.1129, 0.1457, 0.07366, 0.2185, 0.1532, 0.1897, 0.1846, 0.1457, 0.07366, 0.1926, 0.035, 0.2543, 0.1242, 0.2185, 0.1532, 0.6343, 0.2349, 0.6338, 0.2344, 0.6346, 0.2335, 0.6352, 0.2341, 0.6338, 0.2344, 0.6332, 0.2339, 0.6338, 0.233, 0.6346, 0.2335, 0.6334, 0.2357, 0.633, 0.2352, 0.6338, 0.2344, 0.6343, 0.2349, 0.633, 0.2352, 0.6326, 0.2348, 0.6332, 0.2339, 0.6338, 0.2344, 0.6227, 0.2413, 0.6221, 0.2396, 0.6321, 0.2359, 0.6324, 0.2365, 0.6221, 0.2396, 0.6218, 0.2377, 0.6319, 0.2354, 0.6321, 0.2359, 0.6352, 0.2341, 0.6346, 0.2335, 0.6354, 0.2322, 0.6364, 0.2329, 0.6346, 0.2335, 0.6338, 0.233, 0.6343, 0.232, 0.6354, 0.2322, 0.321, 0.2841, 0.3328, 0.2571, 0.3945, 0.2749, 0.3953, 0.2913, 0.3328, 0.2571, 0.3474, 0.2336, 0.3961, 0.259, 0.3945, 0.2749, 0.3953, 0.2913, 0.3945, 0.2749, 0.4811, 0.2733, 0.4933, 0.295, 0.3945, 0.2749, 0.3961, 0.259, 0.4675, 0.251, 0.4811, 0.2733, 0.5711, 0.2592, 0.5672, 0.2507, 0.6221, 0.2396, 0.6227, 0.2413, 0.5672, 0.2507, 0.5633, 0.2406, 0.6218, 0.2377, 0.6221, 0.2396, 0.4933, 0.295, 0.4811, 0.2733, 0.5672, 0.2507, 0.5711, 0.2592, 0.4811, 0.2733, 0.4675, 0.251, 0.5633, 0.2406, 0.5672, 0.2507, 0.6365, 0.224, 0.6386, 0.2241, 0.6343, 0.232, 0.6336, 0.2319, 0.6386, 0.2241, 0.6407, 0.2248, 0.6354, 0.2322, 0.6343, 0.232, 0.6428, 0.1397, 0.6597, 0.1435, 0.6386, 0.2241, 0.6365, 0.224, 0.6597, 0.1435, 0.6748, 0.1498, 0.6407, 0.2248, 0.6386, 0.2241, 0.5284, 0.0001269, 0.6056, 0.01707, 0.6597, 0.1435, 0.6428, 0.1397, 0.6056, 0.01707, 0.6717, 0.03816, 0.6748, 0.1498, 0.6597, 0.1435, 0.6324, 0.2365, 0.6321, 0.2359, 0.633, 0.2352, 0.6334, 0.2357, 0.6321, 0.2359, 0.6319, 0.2354, 0.6326, 0.2348, 0.633, 0.2352, 0.2584, 0.2389, 0.2786, 0.2144, 0.3328, 0.2571, 0.321, 0.2841, 0.2786, 0.2144, 0.3031, 0.1891, 0.3474, 0.2336, 0.3328, 0.2571, 0.08176, 0.8624, 0.05779, 0.8802, 0.02864, 0.8672, 0.03501, 0.852, 0.09437, 0.8896, 0.06264, 0.9043, 0.05779, 0.8802, 0.08176, 0.8624, 0.007644, 0.8306, 0.08621, 0.8306, 0.08176, 0.8624, 0.03501, 0.852, 0.06264, 0.9043, 0.0001266, 0.8821, 0.02864, 0.8672, 0.05779, 0.8802, 0.3539, 0.6981, 0.09155, 0.6212, 0.2796, 0.5503, 0.3773, 0.6118, 0.09155, 0.6212, 0.0514, 0.5692, 0.215, 0.4398, 0.2796, 0.5503, 0.3222, 0.8179, 0.06543, 0.665, 0.09155, 0.6212, 0.3539, 0.6981, 0.1189, 0.8773, 0.09462, 0.8604, 0.1227, 0.8306, 0.13, 0.8488, 0.6355, 0.2368, 0.6352, 0.2362, 0.6363, 0.2357, 0.6364, 0.2365, 0.6352, 0.2362, 0.6348, 0.2356, 0.6358, 0.2348, 0.6363, 0.2357, 0.6348, 0.2373, 0.6343, 0.2368, 0.6352, 0.2362, 0.6355, 0.2368, 0.6343, 0.2368, 0.6339, 0.2362, 0.6348, 0.2356, 0.6352, 0.2362, 0.6261, 0.2459, 0.6247, 0.2447, 0.6334, 0.2377, 0.634, 0.2381, 0.6247, 0.2447, 0.6235, 0.243, 0.6328, 0.2371, 0.6334, 0.2377, 0.6425, 0.226, 0.6443, 0.2274, 0.6373, 0.2339, 0.6364, 0.2329, 0.6443, 0.2274, 0.6457, 0.2294, 0.6378, 0.2353, 0.6373, 0.2339, 0.6364, 0.2365, 0.6363, 0.2357, 0.6378, 0.2353, 0.6378, 0.2365, 0.6363, 0.2357, 0.6358, 0.2348, 0.6373, 0.2339, 0.6378, 0.2353, 0.4654, 0.5288, 0.3998, 0.4543, 0.4508, 0.4142, 0.4961, 0.4601, 0.3998, 0.4543, 0.3587, 0.3786, 0.4145, 0.3539, 0.4508, 0.4142, 0.4961, 0.4601, 0.4508, 0.4142, 0.5227, 0.3448, 0.5383, 0.3704, 0.4508, 0.4142, 0.4145, 0.3539, 0.5078, 0.3193, 0.5227, 0.3448, 0.5875, 0.2841, 0.5814, 0.2763, 0.6247, 0.2447, 0.6261, 0.2459, 0.5814, 0.2763, 0.5759, 0.2681, 0.6235, 0.243, 0.6247, 0.2447, 0.6871, 0.1574, 0.6989, 0.1682, 0.6443, 0.2274, 0.6425, 0.226, 0.6989, 0.1682, 0.7096, 0.1798, 0.6457, 0.2294, 0.6443, 0.2274, 0.5383, 0.3704, 0.5227, 0.3448, 0.5814, 0.2763, 0.5875, 0.2841, 0.5227, 0.3448, 0.5078, 0.3193, 0.5759, 0.2681, 0.5814, 0.2763, 0.726, 0.06541, 0.7801, 0.1075, 0.6989, 0.1682, 0.6871, 0.1574, 0.7801, 0.1075, 0.827, 0.1658, 0.7096, 0.1798, 0.6989, 0.1682, 0.634, 0.2381, 0.6334, 0.2377, 0.6343, 0.2368, 0.6348, 0.2373, 0.6334, 0.2377, 0.6328, 0.2371, 0.6339, 0.2362, 0.6343, 0.2368, 0.3773, 0.6118, 0.2796, 0.5503, 0.3366, 0.4984, 0.3905, 0.5574, 0.2796, 0.5503, 0.215, 0.4398, 0.2841, 0.4156, 0.3366, 0.4984, 0.321, 0.2841, 0.3587, 0.3786, 0.2841, 0.4156, 0.2692, 0.3395, 0.3587, 0.3786, 0.3998, 0.4543, 0.3366, 0.4984, 0.2841, 0.4156, 0.1227, 0.8306, 0.1577, 0.8335, 0.1443, 0.8528, 0.13, 0.8488, 0.1748, 0.866, 0.1533, 0.8773, 0.1443, 0.8528, 0.1577, 0.8335, 0.1533, 0.8773, 0.1189, 0.8773, 0.13, 0.8488, 0.1443, 0.8528])
me_cube.materials.append(mat_material)
me_cube.use_remesh_preserve_volume = False
me_cube.use_remesh_preserve_attributes = False
me_cube.use_mirror_vertex_groups = False
me_cube.update()

# ---- objects
ob_cube = bpy.data.objects.new('Cube', me_cube)

# ---- transforms, parenting, visibility, modifiers, constraints
ob_cube.location = (0.0, 0.0, 0.0)
ob_cube.lock_rotations_4d = False
ob_cube.empty_display_type = 'ARROWS'
ob_cube.lineart.crease_threshold = 0.0
_m = ob_cube.modifiers.new('Mirror', 'MIRROR')
_m.use_clip = True

# ---- collection membership
col_collection_1.objects.link(ob_cube)

# ---- scene / render settings (as saved in the file)
scene.frame_start = 1; scene.frame_end = 250; scene.frame_set(1)
scene.render.engine = 'BLENDER_EEVEE_NEXT'
scene.render.resolution_percentage = 50
scene.render.dither_intensity = 0.0
scene.cycles.use_denoising = False
scene.cycles.samples = 128
scene.cycles.sampling_pattern = 'TABULATED_SOBOL'
scene.cycles.light_sampling_threshold = 0.0
scene.cycles.use_adaptive_sampling = False
scene.cycles.use_light_tree = False
scene.cycles.blur_glossy = 0.0
scene.cycles.sample_clamp_indirect = 0.0
scene.view_settings.view_transform = 'Standard'
bpy.context.view_layer.update()

# ---- added for rendering (the .blend has no active camera and no usable light): camera, sun
cam_auto = bpy.data.cameras.new('AutoCamera')
cam_auto.lens = 50.0
cam_auto.sensor_width = 36.0
cam_auto.clip_end = 1000.0
ob_auto_camera = bpy.data.objects.new('AutoCamera', cam_auto)
scene.collection.objects.link(ob_auto_camera)
ob_auto_camera.location = (3.81197, -4.57436, 4.44537)
ob_auto_camera.rotation_euler = (1.09748, -7.21219e-08, 0.694738)
scene.camera = ob_auto_camera
light_auto_sun = bpy.data.lights.new('AutoSun', 'SUN')
light_auto_sun.energy = 3.0
light_auto_sun.angle = 0.0523599
ob_auto_sun = bpy.data.objects.new('AutoSun', light_auto_sun)
scene.collection.objects.link(ob_auto_sun)
ob_auto_sun.rotation_euler = (0.872665, 0.174533, 0.523599)
bpy.context.view_layer.update()
